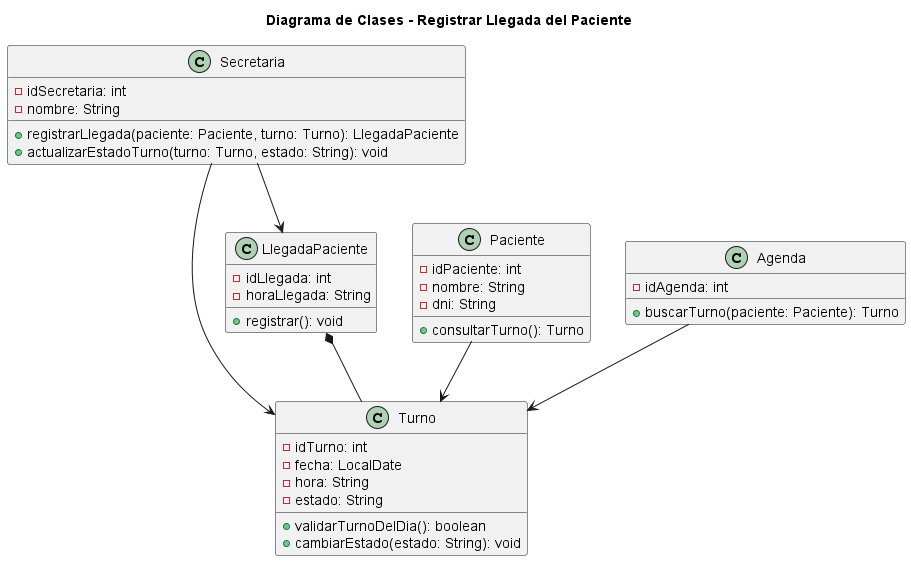

The diagram above was rendered by PlantUML. Its source (embedded in the PNG):
@startuml 04-clases-registrar-llegada.puml

title Diagrama de Clases - Registrar Llegada del Paciente

class Secretaria {
    -idSecretaria: int
    -nombre: String

    +registrarLlegada(paciente: Paciente, turno: Turno): LlegadaPaciente
    +actualizarEstadoTurno(turno: Turno, estado: String): void
}

class Paciente {
    -idPaciente: int
    -nombre: String
    -dni: String

    +consultarTurno(): Turno
}

class Turno {
    -idTurno: int
    -fecha: LocalDate
    -hora: String
    -estado: String

    +validarTurnoDelDia(): boolean
    +cambiarEstado(estado: String): void
}

class LlegadaPaciente {
    -idLlegada: int
    -horaLlegada: String

    +registrar(): void
}

class Agenda {
    -idAgenda: int

    +buscarTurno(paciente: Paciente): Turno
}


Secretaria --> LlegadaPaciente
Secretaria --> Turno
Paciente --> Turno
Agenda --> Turno

LlegadaPaciente *-- Turno

@enduml